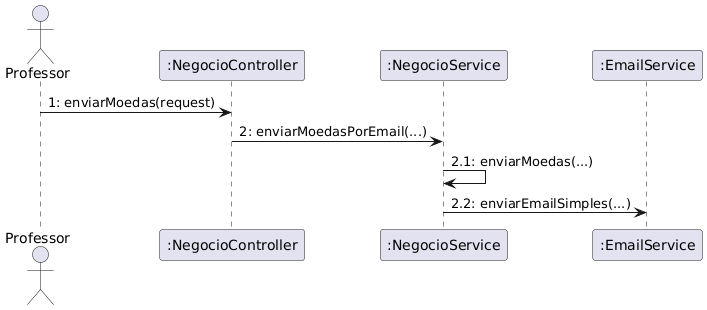

The diagram above was rendered by PlantUML. Its source (embedded in the PNG):
@startuml
' Diagrama de Comunicação para Envio de Moedas (Sintaxe Corrigida)

actor Professor as ator
participant ":NegocioController" as controller
participant ":NegocioService" as service
participant ":EmailService" as email

ator -> controller : 1: enviarMoedas(request)
controller -> service : 2: enviarMoedasPorEmail(...)
service -> service : 2.1: enviarMoedas(...)
service -> email : 2.2: enviarEmailSimples(...)
@enduml